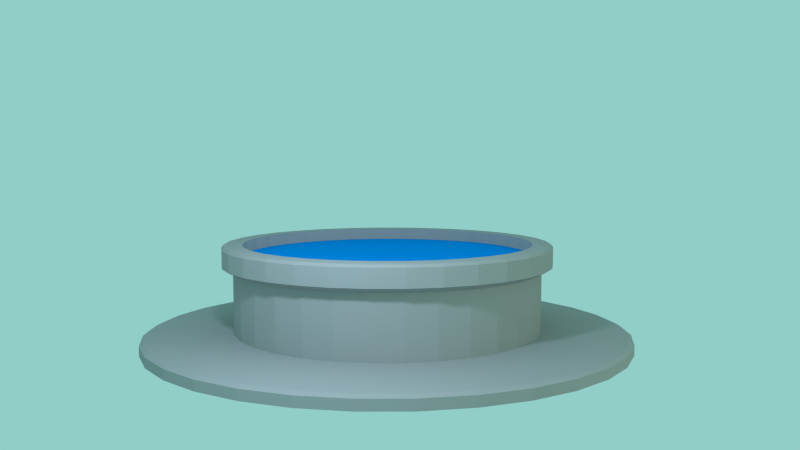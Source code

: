 # Source: Fountain1.blend  (saved by Blender 2.72.0; exported with 4.5.12 LTS)
import bpy
from mathutils import Matrix  # noqa: F401  (used for matrix-valued properties, if any)

bpy.ops.wm.read_factory_settings(use_empty=True)
scene = bpy.context.scene
scene.name = 'Scene'

# ---- collections
col_collection_1 = bpy.data.collections.new('Collection 1'); scene.collection.children.link(col_collection_1)

# ---- materials (node trees are filled in below, after node groups)
mat_pietra = bpy.data.materials.new('Pietra')
mat_pietra.alpha_threshold = 0.0
mat_pietra.use_transparent_shadow = False
mat_pietra.diffuse_color = (0.3672, 0.3672, 0.3672, 1.0)
mat_pietra.roughness = 0.5
mat_pietra.specular_intensity = 0.0
mat_pietra.line_color = (0.0, 0.0, 0.0, 1.0)
mat_acqua = bpy.data.materials.new('Acqua')
mat_acqua.alpha_threshold = 0.0
mat_acqua.use_transparent_shadow = False
mat_acqua.pass_index = 1
mat_acqua.diffuse_color = (0.0, 0.2601, 0.8, 1.0)
mat_acqua.roughness = 0.5
mat_acqua.specular_intensity = 0.0

# ---- material node trees

# ---- world
world_world = bpy.data.worlds.new('World'); scene.world = world_world
world_world.color = (0.2836, 0.6152, 0.5805)
world_world.use_sun_shadow = False
world_world.sun_shadow_jitter_overblur = 0.0
world_world.cycles.sampling_method = 'MANUAL'
world_world.cycles.sample_map_resolution = 256

# ---- cameras
cam_camera_001 = bpy.data.cameras.new('Camera.001')
cam_camera_001.clip_end = 100.0
cam_camera_001.lens = 35.0
cam_camera_001.sensor_width = 32.0
cam_camera_001.sensor_height = 18.0
cam_camera_001.display_size = 2.0
cam_camera_001.dof.focus_distance = 0.0
cam_camera_001.dof.aperture_fstop = 128.0

# ---- lights
light_lamp_001 = bpy.data.lights.new('Lamp.001', 'SPOT')
light_lamp_001.color = (1.0, 0.8466, 0.4728)
light_lamp_001.transmission_factor = 0.0
light_lamp_001.cutoff_distance = 30.0
light_lamp_001.energy = 100.0
light_lamp_001.shadow_buffer_clip_start = 1.001
light_lamp_001.shadow_soft_size = 0.1
light_lamp_001.shadow_maximum_resolution = 0.006
light_lamp_001.use_absolute_resolution = True
light_lamp_001.spot_size = 1.309
light_lamp_001.cycles.use_multiple_importance_sampling = False
light_lamp = bpy.data.lights.new('Lamp', 'POINT')
light_lamp.color = (0.6546, 0.7677, 1.0)
light_lamp.transmission_factor = 0.0
light_lamp.cutoff_distance = 30.0
light_lamp.energy = 100.0
light_lamp.shadow_buffer_clip_start = 1.001
light_lamp.shadow_soft_size = 0.1
light_lamp.shadow_maximum_resolution = 0.006
light_lamp.use_absolute_resolution = True
light_lamp.cycles.use_multiple_importance_sampling = False

# ---- meshes
me_cylinder = bpy.data.meshes.new('Cylinder')
me_cylinder.from_pydata([(-7.719e-09, 0.935, 0.543), (-0.1824, 0.917, 0.543), (-0.3578, 0.8638, 0.543), (-0.5195, 0.7774, 0.543), (-0.6611, 0.6611, 0.543), (-0.7774, 0.5195, 0.543), (-0.8638, 0.3578, 0.543), (-0.917, 0.1824, 0.543), (-0.935, 8.912e-08, 0.543), (-0.917, -0.1824, 0.543), (-0.8638, -0.3578, 0.543), (-0.7774, -0.5195, 0.543), (-0.6611, -0.6611, 0.543), (-0.5195, -0.7774, 0.543), (-0.3578, -0.8638, 0.543), (-0.1824, -0.917, 0.543), (2.969e-07, -0.935, 0.543), (0.1824, -0.917, 0.543), (0.3578, -0.8638, 0.543), (0.5195, -0.7774, 0.543), (0.6611, -0.6611, 0.543), (0.7774, -0.5195, 0.543), (0.8638, -0.3578, 0.543), (0.917, -0.1824, 0.543), (0.935, 9.214e-07, 0.543), (0.917, 0.1824, 0.543), (0.8638, 0.3578, 0.543), (0.7774, 0.5195, 0.543), (0.6611, 0.6611, 0.543), (0.5195, 0.7774, 0.543), (0.3578, 0.8638, 0.543), (0.1824, 0.917, 0.543), (0.0, 1.5, 0.0), (0.2926, 1.471, 0.0), (0.574, 1.386, 0.0), (0.8334, 1.247, 0.0), (1.061, 1.061, 0.0), (1.247, 0.8334, 0.0), (1.386, 0.574, 0.0), (1.471, 0.2926, 0.0), (1.5, 1.132e-07, 0.0), (1.471, -0.2926, 0.0), (1.386, -0.574, 0.0), (1.247, -0.8334, 0.0), (1.061, -1.061, 0.0), (0.8334, -1.247, 0.0), (0.574, -1.386, 0.0), (0.2926, -1.471, 0.0), (-4.888e-07, -1.5, 0.0), (-0.2926, -1.471, 0.0), (-0.574, -1.386, 0.0), (-0.8334, -1.247, 0.0), (-1.061, -1.061, 0.0), (-1.247, -0.8334, 0.0), (-1.386, -0.574, 0.0), (-1.471, -0.2926, 0.0), (-1.5, 1.448e-06, 0.0), (-1.471, 0.2926, 0.0), (-1.386, 0.574, 0.0), (-1.247, 0.8334, 0.0), (-1.061, 1.061, 0.0), (-0.8334, 1.247, 0.0), (-0.574, 1.386, 0.0), (-0.2926, 1.471, 0.0), (0.0, 1.5, 0.06059), (0.2926, 1.471, 0.06059), (0.574, 1.386, 0.06059), (0.8334, 1.247, 0.06059), (1.061, 1.061, 0.06059), (1.247, 0.8334, 0.06059), (1.386, 0.574, 0.06059), (1.471, 0.2926, 0.06059), (1.5, 1.132e-07, 0.06059), (1.471, -0.2926, 0.06059), (1.386, -0.574, 0.06059), (1.247, -0.8334, 0.06059), (1.061, -1.061, 0.06059), (0.8334, -1.247, 0.06059), (0.574, -1.386, 0.06059), (0.2926, -1.471, 0.06059), (-4.888e-07, -1.5, 0.06059), (-0.2926, -1.471, 0.06059), (-0.574, -1.386, 0.06059), (-0.8334, -1.247, 0.06059), (-1.061, -1.061, 0.06059), (-1.247, -0.8334, 0.06059), (-1.386, -0.574, 0.06059), (-1.471, -0.2926, 0.06059), (-1.5, 1.448e-06, 0.06059), (-1.471, 0.2926, 0.06059), (-1.386, 0.574, 0.06059), (-1.247, 0.8334, 0.06059), (-1.061, 1.061, 0.06059), (-0.8334, 1.247, 0.06059), (-0.574, 1.386, 0.06059), (-0.2926, 1.471, 0.06059), (6.539e-08, 0.9518, 0.08816), (0.1857, 0.9335, 0.08816), (0.3642, 0.8794, 0.08816), (0.5288, 0.7914, 0.08816), (0.673, 0.673, 0.08816), (0.7914, 0.5288, 0.08816), (0.8794, 0.3642, 0.08816), (0.9335, 0.1857, 0.08816), (0.9518, 2.303e-07, 0.08816), (0.9335, -0.1857, 0.08816), (0.8794, -0.3642, 0.08816), (0.7914, -0.5288, 0.08816), (0.673, -0.673, 0.08816), (0.5288, -0.7914, 0.08816), (0.3642, -0.8794, 0.08816), (0.1857, -0.9335, 0.08816), (-2.448e-07, -0.9518, 0.08816), (-0.1857, -0.9335, 0.08816), (-0.3642, -0.8794, 0.08816), (-0.5288, -0.7914, 0.08816), (-0.673, -0.673, 0.08816), (-0.7914, -0.5288, 0.08816), (-0.8794, -0.3642, 0.08816), (-0.9335, -0.1857, 0.08816), (-0.9518, 1.078e-06, 0.08816), (-0.9335, 0.1857, 0.08816), (-0.8794, 0.3643, 0.08816), (-0.7914, 0.5288, 0.08816), (-0.673, 0.673, 0.08816), (-0.5288, 0.7914, 0.08816), (-0.3642, 0.8794, 0.08816), (-0.1857, 0.9335, 0.08816), (5.134e-08, 1.02, 0.5987), (0.1989, 1.0, 0.5987), (0.3902, 0.9421, 0.5987), (0.5665, 0.8479, 0.5987), (0.7211, 0.7211, 0.5987), (0.8479, 0.5665, 0.5987), (0.9421, 0.3902, 0.5987), (1.0, 0.1989, 0.5987), (1.02, 2.139e-07, 0.5987), (1.0, -0.1989, 0.5987), (0.9421, -0.3902, 0.5987), (0.8479, -0.5665, 0.5987), (0.7211, -0.7211, 0.5987), (0.5665, -0.8479, 0.5987), (0.3902, -0.9421, 0.5987), (0.1989, -1.0, 0.5987), (-2.809e-07, -1.02, 0.5987), (-0.1989, -1.0, 0.5987), (-0.3902, -0.9421, 0.5987), (-0.5665, -0.8479, 0.5987), (-0.7211, -0.7211, 0.5987), (-0.8479, -0.5665, 0.5987), (-0.9421, -0.3902, 0.5987), (-1.0, -0.1989, 0.5987), (-1.02, 1.122e-06, 0.5987), (-1.0, 0.1989, 0.5987), (-0.9421, 0.3902, 0.5987), (-0.8479, 0.5665, 0.5987), (-0.7211, 0.7211, 0.5987), (-0.5665, 0.8479, 0.5987), (-0.3902, 0.9421, 0.5987), (-0.1989, 1.0, 0.5987), (6.766e-08, 0.894, 0.6169), (0.1744, 0.8769, 0.6169), (0.3421, 0.826, 0.6169), (0.4967, 0.7434, 0.6169), (0.6322, 0.6322, 0.6169), (0.7434, 0.4967, 0.6169), (0.826, 0.3421, 0.6169), (0.8769, 0.1744, 0.6169), (0.894, 2.457e-07, 0.6169), (0.8769, -0.1744, 0.6169), (0.826, -0.3421, 0.6169), (0.7434, -0.4967, 0.6169), (0.6322, -0.6322, 0.6169), (0.4967, -0.7434, 0.6169), (0.3421, -0.826, 0.6169), (0.1744, -0.8769, 0.6169), (-2.237e-07, -0.894, 0.6169), (-0.1744, -0.8769, 0.6169), (-0.3421, -0.826, 0.6169), (-0.4967, -0.7434, 0.6169), (-0.6322, -0.6322, 0.6169), (-0.7434, -0.4967, 0.6169), (-0.826, -0.3421, 0.6169), (-0.8769, -0.1744, 0.6169), (-0.894, 1.041e-06, 0.6169), (-0.8769, 0.1744, 0.6169), (-0.826, 0.3421, 0.6169), (-0.7434, 0.4967, 0.6169), (-0.6322, 0.6322, 0.6169), (-0.4967, 0.7434, 0.6169), (-0.3421, 0.826, 0.6169), (-0.1744, 0.8769, 0.6169), (7.336e-08, 0.894, 0.2038), (0.1744, 0.8769, 0.2038), (0.3421, 0.826, 0.2038), (0.4967, 0.7434, 0.2038), (0.6322, 0.6322, 0.2038), (0.7434, 0.4967, 0.2038), (0.826, 0.3421, 0.2038), (0.8769, 0.1744, 0.2038), (0.894, 2.457e-07, 0.2038), (0.8769, -0.1744, 0.2038), (0.826, -0.3421, 0.2038), (0.7434, -0.4967, 0.2038), (0.6322, -0.6322, 0.2038), (0.4967, -0.7434, 0.2038), (0.3421, -0.826, 0.2038), (0.1744, -0.8769, 0.2038), (-2.18e-07, -0.894, 0.2038), (-0.1744, -0.8769, 0.2038), (-0.3421, -0.826, 0.2038), (-0.4967, -0.7434, 0.2038), (-0.6322, -0.6322, 0.2038), (-0.7434, -0.4967, 0.2038), (-0.826, -0.3421, 0.2038), (-0.8769, -0.1744, 0.2038), (-0.894, 1.041e-06, 0.2038), (-0.8769, 0.1744, 0.2038), (-0.826, 0.3421, 0.2038), (-0.7434, 0.4967, 0.2038), (-0.6322, 0.6322, 0.2038), (-0.4967, 0.7434, 0.2038), (-0.3421, 0.826, 0.2038), (-0.1744, 0.8769, 0.2038), (-0.9861, 0.1961, 0.6147), (-1.005, 1.112e-06, 0.6147), (0.5586, 0.836, 0.6147), (0.3848, 0.9289, 0.6147), (0.3848, -0.9289, 0.6147), (0.5586, -0.836, 0.6147), (-0.9861, -0.1961, 0.6147), (-0.9289, -0.3848, 0.6147), (0.1961, 0.9861, 0.6147), (5.32e-08, 1.005, 0.6147), (0.7109, -0.7109, 0.6147), (0.836, -0.5586, 0.6147), (-0.1961, 0.9861, 0.6147), (-0.836, -0.5586, 0.6147), (-0.7109, -0.7109, 0.6147), (0.9289, -0.3848, 0.6147), (0.9861, -0.1961, 0.6147), (-0.3848, 0.9289, 0.6147), (-0.5586, 0.836, 0.6147), (-0.5586, -0.836, 0.6147), (-0.3848, -0.9289, 0.6147), (1.005, 2.175e-07, 0.6147), (0.9861, 0.1961, 0.6147), (-0.7109, 0.7109, 0.6147), (-0.836, 0.5586, 0.6147), (-0.1961, -0.9861, 0.6147), (-2.744e-07, -1.005, 0.6147), (0.9289, 0.3848, 0.6147), (0.836, 0.5586, 0.6147), (-0.9289, 0.3848, 0.6147), (0.7109, 0.7109, 0.6147), (0.1961, -0.9861, 0.6147), (3.268e-09, 1.472, 0.075), (-0.2873, 1.444, 0.075), (-1.224, -0.8181, 0.075), (-1.041, -1.041, 0.075), (1.36, -0.5635, 0.075), (1.444, -0.2873, 0.075), (-0.5635, 1.36, 0.075), (-0.8181, 1.224, 0.075), (-0.8181, -1.224, 0.075), (-0.5635, -1.36, 0.075), (1.472, 1.19e-07, 0.075), (1.444, 0.2873, 0.075), (-1.041, 1.041, 0.075), (-1.224, 0.8181, 0.075), (-0.2873, -1.444, 0.075), (-4.765e-07, -1.472, 0.075), (1.36, 0.5635, 0.075), (1.224, 0.8181, 0.075), (-1.36, 0.5635, 0.075), (-1.444, 0.2873, 0.075), (1.041, 1.041, 0.075), (0.8181, 1.224, 0.075), (0.2873, -1.444, 0.075), (0.5635, -1.36, 0.075), (-1.472, 1.43e-06, 0.075), (-1.444, -0.2873, 0.075), (0.5635, 1.36, 0.075), (0.2873, 1.444, 0.075), (0.8181, -1.224, 0.075), (1.041, -1.041, 0.075), (-1.36, -0.5635, 0.075), (1.224, -0.8181, 0.075), (-1.0, -0.1989, 0.4905), (-0.9421, -0.3902, 0.4905), (0.1989, 1.0, 0.4905), (5.251e-08, 1.02, 0.4905), (0.7211, -0.7211, 0.4905), (0.8479, -0.5665, 0.4905), (-0.1989, 1.0, 0.4905), (-0.8479, -0.5665, 0.4905), (-0.7211, -0.7211, 0.4905), (0.9421, -0.3902, 0.4905), (1.0, -0.1989, 0.4905), (-0.3902, 0.9421, 0.4905), (-0.5665, 0.8479, 0.4905), (-0.5665, -0.8479, 0.4905), (-0.3902, -0.9421, 0.4905), (1.02, 2.139e-07, 0.4905), (1.0, 0.1989, 0.4905), (-0.7211, 0.7211, 0.4905), (-0.8479, 0.5665, 0.4905), (-0.1989, -1.0, 0.4905), (-2.798e-07, -1.02, 0.4905), (0.9421, 0.3902, 0.4905), (0.8479, 0.5665, 0.4905), (-0.9421, 0.3902, 0.4905), (-1.0, 0.1989, 0.4905), (0.7211, 0.7211, 0.4905), (0.5665, 0.8479, 0.4905), (0.1989, -1.0, 0.4905), (0.3902, -0.9421, 0.4905), (-1.02, 1.122e-06, 0.4905), (0.3902, 0.9421, 0.4905), (0.5665, -0.8479, 0.4905), (-0.9335, -0.1857, 0.4572), (0.1857, 0.9335, 0.4572), (0.673, -0.673, 0.4572), (-0.7914, -0.5288, 0.4572), (0.8794, -0.3642, 0.4572), (-0.3642, 0.8794, 0.4572), (-0.5288, -0.7914, 0.4572), (0.9518, 2.303e-07, 0.4572), (-0.673, 0.673, 0.4572), (-0.1857, -0.9335, 0.4572), (0.8794, 0.3642, 0.4572), (-0.8794, 0.3643, 0.4572), (0.673, 0.673, 0.4572), (0.1857, -0.9335, 0.4572), (-0.9518, 1.078e-06, 0.4572), (0.3642, 0.8794, 0.4572), (0.5288, -0.7914, 0.4572), (-0.8794, -0.3642, 0.4572), (6.138e-08, 0.9518, 0.4572), (0.7914, -0.5288, 0.4572), (-0.1857, 0.9335, 0.4572), (-0.673, -0.673, 0.4572), (0.9335, -0.1857, 0.4572), (-0.5288, 0.7914, 0.4572), (-0.3642, -0.8794, 0.4572), (0.9335, 0.1857, 0.4572), (-0.7914, 0.5288, 0.4572), (-2.488e-07, -0.9518, 0.4572), (0.7914, 0.5288, 0.4572), (-0.9335, 0.1857, 0.4572), (0.5288, 0.7914, 0.4572), (0.3642, -0.8794, 0.4572)], [], [(1, 2, 3, 4, 5, 6, 7, 8, 9, 10, 11, 12, 13, 14, 15, 16, 17, 18, 19, 20, 21, 22, 23, 24, 25, 26, 27, 28, 29, 30, 31, 0), (32, 64, 65, 33), (62, 94, 95, 63), (60, 92, 93, 61), (58, 90, 91, 59), (56, 88, 89, 57), (54, 86, 87, 55), (52, 84, 85, 53), (50, 82, 83, 51), (48, 80, 81, 49), (46, 78, 79, 47), (44, 76, 77, 45), (42, 74, 75, 43), (40, 72, 73, 41), (38, 70, 71, 39), (36, 68, 69, 37), (39, 71, 72, 40), (34, 66, 67, 35), (256, 257, 127, 96), (61, 93, 94, 62), (33, 65, 66, 34), (55, 87, 88, 56), (49, 81, 82, 50), (43, 75, 76, 44), (37, 69, 70, 38), (59, 91, 92, 60), (53, 85, 86, 54), (47, 79, 80, 48), (41, 73, 74, 42), (63, 95, 64, 32), (35, 67, 68, 36), (57, 89, 90, 58), (51, 83, 84, 52), (45, 77, 78, 46), (288, 289, 150, 151), (258, 259, 116, 117), (260, 261, 105, 106), (262, 263, 125, 126), (264, 265, 114, 115), (266, 267, 103, 104), (268, 269, 123, 124), (270, 271, 112, 113), (272, 273, 101, 102), (274, 275, 121, 122), (276, 277, 99, 100), (278, 279, 110, 111), (280, 281, 119, 120), (282, 283, 97, 98), (284, 285, 108, 109), (286, 258, 117, 118), (287, 260, 106, 107), (257, 262, 126, 127), (259, 264, 115, 116), (261, 266, 104, 105), (263, 268, 124, 125), (265, 270, 113, 114), (267, 272, 102, 103), (269, 274, 122, 123), (273, 276, 100, 101), (271, 278, 111, 112), (275, 280, 120, 121), (277, 282, 98, 99), (279, 284, 109, 110), (281, 286, 118, 119), (283, 256, 96, 97), (285, 287, 107, 108), (224, 225, 184, 185), (290, 291, 128, 129), (292, 293, 139, 140), (291, 294, 159, 128), (295, 296, 148, 149), (297, 298, 137, 138), (299, 300, 157, 158), (301, 302, 146, 147), (303, 304, 135, 136), (305, 306, 155, 156), (307, 308, 144, 145), (309, 310, 133, 134), (311, 312, 153, 154), (313, 314, 131, 132), (315, 316, 142, 143), (317, 288, 151, 152), (318, 290, 129, 130), (319, 292, 140, 141), (289, 295, 149, 150), (293, 297, 138, 139), (294, 299, 158, 159), (296, 301, 147, 148), (298, 303, 136, 137), (300, 305, 156, 157), (302, 307, 145, 146), (304, 309, 134, 135), (306, 311, 154, 155), (310, 313, 132, 133), (308, 315, 143, 144), (312, 317, 152, 153), (314, 318, 130, 131), (316, 319, 141, 142), (187, 186, 218, 219), (226, 227, 162, 163), (228, 229, 173, 174), (230, 231, 182, 183), (232, 233, 160, 161), (234, 235, 171, 172), (233, 236, 191, 160), (237, 238, 180, 181), (239, 240, 169, 170), (241, 242, 189, 190), (243, 244, 178, 179), (245, 246, 167, 168), (247, 248, 187, 188), (249, 250, 176, 177), (251, 252, 165, 166), (253, 224, 185, 186), (254, 226, 163, 164), (255, 228, 174, 175), (225, 230, 183, 184), (227, 232, 161, 162), (229, 234, 172, 173), (231, 237, 181, 182), (235, 239, 170, 171), (236, 241, 190, 191), (238, 243, 179, 180), (240, 245, 168, 169), (242, 247, 188, 189), (244, 249, 177, 178), (246, 251, 166, 167), (248, 253, 186, 187), (252, 254, 164, 165), (250, 255, 175, 176), (165, 164, 196, 197), (176, 175, 207, 208), (185, 184, 216, 217), (163, 162, 194, 195), (174, 173, 205, 206), (183, 182, 214, 215), (161, 160, 192, 193), (172, 171, 203, 204), (160, 191, 223, 192), (181, 180, 212, 213), (170, 169, 201, 202), (190, 189, 221, 222), (179, 178, 210, 211), (168, 167, 199, 200), (188, 187, 219, 220), (177, 176, 208, 209), (166, 165, 197, 198), (186, 185, 217, 218), (164, 163, 195, 196), (175, 174, 206, 207), (184, 183, 215, 216), (162, 161, 193, 194), (173, 172, 204, 205), (182, 181, 213, 214), (171, 170, 202, 203), (191, 190, 222, 223), (180, 179, 211, 212), (169, 168, 200, 201), (189, 188, 220, 221), (178, 177, 209, 210), (167, 166, 198, 199), (153, 152, 225, 224), (131, 130, 227, 226), (142, 141, 229, 228), (151, 150, 231, 230), (129, 128, 233, 232), (140, 139, 235, 234), (128, 159, 236, 233), (149, 148, 238, 237), (138, 137, 240, 239), (158, 157, 242, 241), (147, 146, 244, 243), (136, 135, 246, 245), (156, 155, 248, 247), (145, 144, 250, 249), (134, 133, 252, 251), (154, 153, 224, 253), (132, 131, 226, 254), (143, 142, 228, 255), (152, 151, 230, 225), (130, 129, 232, 227), (141, 140, 234, 229), (150, 149, 237, 231), (139, 138, 239, 235), (159, 158, 241, 236), (148, 147, 243, 238), (137, 136, 245, 240), (157, 156, 247, 242), (146, 145, 249, 244), (135, 134, 251, 246), (155, 154, 253, 248), (133, 132, 254, 252), (144, 143, 255, 250), (64, 95, 257, 256), (85, 84, 259, 258), (74, 73, 261, 260), (94, 93, 263, 262), (83, 82, 265, 264), (72, 71, 267, 266), (92, 91, 269, 268), (81, 80, 271, 270), (70, 69, 273, 272), (90, 89, 275, 274), (68, 67, 277, 276), (79, 78, 279, 278), (88, 87, 281, 280), (66, 65, 283, 282), (77, 76, 285, 284), (86, 85, 258, 286), (75, 74, 260, 287), (95, 94, 262, 257), (84, 83, 264, 259), (73, 72, 266, 261), (93, 92, 268, 263), (82, 81, 270, 265), (71, 70, 272, 267), (91, 90, 274, 269), (69, 68, 276, 273), (80, 79, 278, 271), (89, 88, 280, 275), (67, 66, 282, 277), (78, 77, 284, 279), (87, 86, 286, 281), (65, 64, 256, 283), (76, 75, 287, 285), (320, 337, 289, 288), (321, 338, 291, 290), (322, 339, 293, 292), (338, 340, 294, 291), (323, 341, 296, 295), (324, 342, 298, 297), (325, 343, 300, 299), (326, 344, 302, 301), (327, 345, 304, 303), (328, 346, 306, 305), (329, 347, 308, 307), (330, 348, 310, 309), (331, 349, 312, 311), (332, 350, 314, 313), (333, 351, 316, 315), (334, 320, 288, 317), (335, 321, 290, 318), (336, 322, 292, 319), (337, 323, 295, 289), (339, 324, 297, 293), (340, 325, 299, 294), (341, 326, 301, 296), (342, 327, 303, 298), (343, 328, 305, 300), (344, 329, 307, 302), (345, 330, 309, 304), (346, 331, 311, 306), (348, 332, 313, 310), (347, 333, 315, 308), (349, 334, 317, 312), (350, 335, 318, 314), (351, 336, 319, 316), (119, 118, 337, 320), (97, 96, 338, 321), (108, 107, 339, 322), (96, 127, 340, 338), (117, 116, 341, 323), (106, 105, 342, 324), (126, 125, 343, 325), (115, 114, 344, 326), (104, 103, 345, 327), (124, 123, 346, 328), (113, 112, 347, 329), (102, 101, 348, 330), (122, 121, 349, 331), (100, 99, 350, 332), (111, 110, 351, 333), (120, 119, 320, 334), (98, 97, 321, 335), (109, 108, 322, 336), (118, 117, 323, 337), (107, 106, 324, 339), (127, 126, 325, 340), (116, 115, 326, 341), (105, 104, 327, 342), (125, 124, 328, 343), (114, 113, 329, 344), (103, 102, 330, 345), (123, 122, 331, 346), (101, 100, 332, 348), (112, 111, 333, 347), (121, 120, 334, 349), (99, 98, 335, 350), (110, 109, 336, 351), (193, 192, 223, 222, 221, 220, 219, 218, 217, 216, 215, 214, 213, 212, 211, 210, 209, 208, 207, 206, 205, 204, 203, 202, 201, 200, 199, 198, 197, 196, 195, 194)])
me_cylinder.polygons.foreach_set('material_index', [1, 0, 0, 0, 0, 0, 0, 0, 0, 0, 0, 0, 0, 0, 0, 0, 0, 0, 0, 0, 0, 0, 0, 0, 0, 0, 0, 0, 0, 0, 0, 0, 0, 0, 0, 0, 0, 0, 0, 0, 0, 0, 0, 0, 0, 0, 0, 0, 0, 0, 0, 0, 0, 0, 0, 0, 0, 0, 0, 0, 0, 0, 0, 0, 0, 0, 0, 0, 0, 0, 0, 0, 0, 0, 0, 0, 0, 0, 0, 0, 0, 0, 0, 0, 0, 0, 0, 0, 0, 0, 0, 0, 0, 0, 0, 0, 0, 0, 0, 0, 0, 0, 0, 0, 0, 0, 0, 0, 0, 0, 0, 0, 0, 0, 0, 0, 0, 0, 0, 0, 0, 0, 0, 0, 0, 0, 0, 0, 0, 0, 0, 0, 0, 0, 0, 0, 0, 0, 0, 0, 0, 0, 0, 0, 0, 0, 0, 0, 0, 0, 0, 0, 0, 0, 0, 0, 0, 0, 0, 0, 0, 0, 0, 0, 0, 0, 0, 0, 0, 0, 0, 0, 0, 0, 0, 0, 0, 0, 0, 0, 0, 0, 0, 0, 0, 0, 0, 0, 0, 0, 0, 0, 0, 0, 0, 0, 0, 0, 0, 0, 0, 0, 0, 0, 0, 0, 0, 0, 0, 0, 0, 0, 0, 0, 0, 0, 0, 0, 0, 0, 0, 0, 0, 0, 0, 0, 0, 0, 0, 0, 0, 0, 0, 0, 0, 0, 0, 0, 0, 0, 0, 0, 0, 0, 0, 0, 0, 0, 0, 0, 0, 0, 0, 0, 0, 0, 0, 0, 0, 0, 0, 0, 0, 0, 0, 0, 0, 0, 0, 0, 0, 0, 0, 0, 0, 0, 0, 0, 0, 0, 0, 0, 0, 0, 0, 0, 0, 0, 0, 0])
_uv = me_cylinder.uv_layers.new(name='UVMap')
_uv.uv.foreach_set('vector', [0.4996, 0.2217, 0.4996, 0.2702, 0.49, 0.3177, 0.4712, 0.3624, 0.4439, 0.4027, 0.4091, 0.437, 0.3681, 0.4639, 0.3227, 0.4824, 0.2744, 0.4919, 0.2252, 0.4919, 0.1769, 0.4824, 0.1315, 0.4639, 0.09057, 0.437, 0.05577, 0.4027, 0.02843, 0.3624, 0.0096, 0.3177, 0.0, 0.2702, 3.933e-08, 0.2217, 0.0096, 0.1742, 0.02843, 0.1294, 0.05577, 0.08916, 0.09057, 0.05491, 0.1315, 0.02799, 0.1769, 0.009451, 0.2252, 0.0, 0.2744, 5.807e-08, 0.3227, 0.009451, 0.3681, 0.02799, 0.4091, 0.05491, 0.4439, 0.08916, 0.4712, 0.1294, 0.49, 0.1742, 0.9997, 0.1335, 0.9894, 0.1335, 0.9894, 0.08498, 0.9998, 0.08498, 0.9997, 0.2332, 0.9894, 0.2332, 0.9893, 0.1835, 0.9997, 0.1835, 0.9999, 0.3238, 0.9895, 0.3238, 0.9894, 0.2806, 0.9998, 0.2806, 0.9892, 0.2856, 0.9789, 0.2856, 0.979, 0.2457, 0.9893, 0.2457, 0.9891, 0.3791, 0.9787, 0.3791, 0.9788, 0.3307, 0.9891, 0.3307, 0.9891, 0.4788, 0.9787, 0.4788, 0.9787, 0.4292, 0.989, 0.4292, 0.9892, 0.5695, 0.9789, 0.5695, 0.9788, 0.5262, 0.9891, 0.5262, 0.9751, 0.8291, 0.9648, 0.8291, 0.9648, 0.7892, 0.9752, 0.7892, 0.9752, 0.9227, 0.9648, 0.9227, 0.9648, 0.8742, 0.9751, 0.8742, 0.9997, 0.7068, 0.9893, 0.7067, 0.9894, 0.6571, 0.9997, 0.6571, 0.9997, 0.7974, 0.9894, 0.7974, 0.9893, 0.7541, 0.9997, 0.7542, 0.9892, 0.6458, 0.9788, 0.6458, 0.979, 0.607, 0.9893, 0.607, 0.9891, 0.738, 0.9787, 0.738, 0.9788, 0.69, 0.9891, 0.69, 0.9891, 0.8377, 0.9787, 0.8377, 0.9787, 0.7879, 0.989, 0.7879, 0.9892, 0.9299, 0.9788, 0.9299, 0.9788, 0.8857, 0.9891, 0.8857, 0.989, 0.7879, 0.9787, 0.7879, 0.9787, 0.738, 0.9891, 0.738, 0.9999, 0.03992, 0.9895, 0.03992, 0.9896, 0.0, 1.0, 1.544e-06, 0.1821, 0.01427, 0.2305, 0.004669, 0.2392, 0.093, 0.208, 0.0992, 0.9998, 0.2806, 0.9894, 0.2806, 0.9894, 0.2332, 0.9997, 0.2332, 0.9998, 0.08498, 0.9894, 0.08498, 0.9895, 0.03992, 0.9999, 0.03992, 0.989, 0.4292, 0.9787, 0.4292, 0.9787, 0.3791, 0.9891, 0.3791, 0.9751, 0.8742, 0.9648, 0.8742, 0.9648, 0.8291, 0.9751, 0.8291, 0.9998, 0.835, 0.9894, 0.835, 0.9894, 0.7974, 0.9997, 0.7974, 0.9891, 0.8857, 0.9788, 0.8857, 0.9787, 0.8377, 0.9891, 0.8377, 1.0, 0.3614, 0.9896, 0.3614, 0.9895, 0.3238, 0.9999, 0.3238, 0.9891, 0.5262, 0.9788, 0.5262, 0.9787, 0.4788, 0.9891, 0.4788, 0.9997, 0.6571, 0.9894, 0.6571, 0.9894, 0.607, 0.9998, 0.6071, 0.9891, 0.69, 0.9788, 0.69, 0.9788, 0.6458, 0.9892, 0.6458, 0.9997, 0.1835, 0.9893, 0.1835, 0.9894, 0.1335, 0.9997, 0.1335, 0.9893, 0.9687, 0.979, 0.9687, 0.9788, 0.9299, 0.9892, 0.9299, 0.9891, 0.3307, 0.9788, 0.3307, 0.9789, 0.2856, 0.9892, 0.2856, 0.9893, 0.607, 0.979, 0.607, 0.9789, 0.5695, 0.9892, 0.5695, 0.9997, 0.7542, 0.9893, 0.7541, 0.9893, 0.7067, 0.9997, 0.7068, 0.9891, 0.1247, 0.9892, 0.1585, 0.9707, 0.1585, 0.9706, 0.1247, 0.4961, 0.3273, 0.4772, 0.3728, 0.3987, 0.331, 0.4109, 0.3016, 0.06061, 0.4137, 0.03319, 0.3728, 0.1117, 0.331, 0.1294, 0.3574, 0.2799, 0.004669, 0.3283, 0.01427, 0.3024, 0.0992, 0.2711, 0.093, 0.4498, 0.4137, 0.4149, 0.4485, 0.3584, 0.3799, 0.381, 0.3574, 0.01431, 0.3273, 0.004682, 0.2791, 0.09326, 0.2704, 0.09948, 0.3016, 0.3739, 0.0331, 0.4149, 0.06044, 0.3584, 0.129, 0.3319, 0.1114, 0.3739, 0.4759, 0.3283, 0.4947, 0.3024, 0.4098, 0.3319, 0.3976, 0.004682, 0.2299, 0.01431, 0.1816, 0.09948, 0.2074, 0.09326, 0.2386, 0.4498, 0.09523, 0.4772, 0.1361, 0.3987, 0.178, 0.381, 0.1515, 0.03319, 0.1361, 0.06061, 0.09523, 0.1294, 0.1515, 0.1117, 0.178, 0.2799, 0.5043, 0.2305, 0.5043, 0.2392, 0.416, 0.2711, 0.416, 0.4961, 0.1816, 0.5057, 0.2299, 0.4171, 0.2386, 0.4109, 0.2074, 0.0955, 0.06044, 0.1365, 0.0331, 0.1785, 0.1114, 0.152, 0.129, 0.1821, 0.4947, 0.1365, 0.4759, 0.1785, 0.3976, 0.208, 0.4098, 0.5057, 0.2791, 0.4961, 0.3273, 0.4109, 0.3016, 0.4171, 0.2704, 0.0955, 0.4485, 0.06061, 0.4137, 0.1294, 0.3574, 0.152, 0.3799, 0.2305, 0.004669, 0.2799, 0.004669, 0.2711, 0.093, 0.2392, 0.093, 0.4772, 0.3728, 0.4498, 0.4137, 0.381, 0.3574, 0.3987, 0.331, 0.03319, 0.3728, 0.01431, 0.3273, 0.09948, 0.3016, 0.1117, 0.331, 0.3283, 0.01427, 0.3739, 0.0331, 0.3319, 0.1114, 0.3024, 0.0992, 0.4149, 0.4485, 0.3739, 0.4759, 0.3319, 0.3976, 0.3584, 0.3799, 0.004682, 0.2791, 0.004682, 0.2299, 0.09326, 0.2386, 0.09326, 0.2704, 0.4149, 0.06044, 0.4498, 0.09523, 0.381, 0.1515, 0.3584, 0.129, 0.01431, 0.1816, 0.03319, 0.1361, 0.1117, 0.178, 0.09948, 0.2074, 0.3283, 0.4947, 0.2799, 0.5043, 0.2711, 0.416, 0.3024, 0.4098, 0.4772, 0.1361, 0.4961, 0.1816, 0.4109, 0.2074, 0.3987, 0.178, 0.06061, 0.09523, 0.0955, 0.06044, 0.152, 0.129, 0.1294, 0.1515, 0.2305, 0.5043, 0.1821, 0.4947, 0.208, 0.4098, 0.2392, 0.416, 0.5057, 0.2299, 0.5057, 0.2791, 0.4171, 0.2704, 0.4171, 0.2386, 0.1365, 0.0331, 0.1821, 0.01427, 0.208, 0.0992, 0.1785, 0.1114, 0.1365, 0.4759, 0.0955, 0.4485, 0.152, 0.3799, 0.1785, 0.3976, 0.7625, 0.3217, 0.7313, 0.3346, 0.7258, 0.3164, 0.7535, 0.305, 0.9699, 0.3989, 0.9699, 0.4319, 0.9514, 0.4319, 0.9514, 0.3989, 0.7945, 0.9745, 0.7946, 1.0, 0.7761, 1.0, 0.776, 0.9745, 0.9699, 0.4319, 0.9699, 0.4659, 0.9514, 0.4659, 0.9514, 0.4319, 0.9892, 0.1907, 0.9893, 0.2202, 0.9708, 0.2202, 0.9707, 0.1907, 0.5099, 0.5353, 0.5098, 0.5654, 0.4914, 0.5654, 0.4914, 0.5353, 0.9699, 0.4997, 0.9699, 0.5319, 0.9514, 0.5319, 0.9514, 0.4997, 0.8158, 0.845, 0.8158, 0.8722, 0.7973, 0.8722, 0.7973, 0.8451, 0.5098, 0.598, 0.5098, 0.6319, 0.4913, 0.6319, 0.4913, 0.598, 0.97, 0.5613, 0.9701, 0.5868, 0.9516, 0.5868, 0.9515, 0.5613, 0.8158, 0.9028, 0.8158, 0.9358, 0.7973, 0.9358, 0.7973, 0.9028, 0.5098, 0.6658, 0.5098, 0.6984, 0.4914, 0.6984, 0.4913, 0.6658, 0.9893, 0.02714, 0.9892, 0.05777, 0.9707, 0.05777, 0.9708, 0.02714, 0.5099, 0.7285, 0.51, 0.7548, 0.4915, 0.7548, 0.4914, 0.7285, 0.7945, 0.8791, 0.7945, 0.9128, 0.776, 0.9128, 0.776, 0.879, 0.9892, 0.09073, 0.9891, 0.1247, 0.9706, 0.1247, 0.9707, 0.09073, 0.97, 0.3683, 0.9699, 0.3989, 0.9514, 0.3989, 0.9515, 0.3683, 0.7945, 0.9451, 0.7945, 0.9745, 0.776, 0.9745, 0.776, 0.945, 0.9892, 0.1585, 0.9892, 0.1907, 0.9707, 0.1907, 0.9707, 0.1585, 0.51, 0.509, 0.5099, 0.5353, 0.4914, 0.5353, 0.4915, 0.509, 0.9699, 0.4659, 0.9699, 0.4997, 0.9514, 0.4997, 0.9514, 0.4659, 0.9893, 0.2202, 0.9893, 0.2457, 0.9709, 0.2457, 0.9708, 0.2202, 0.5098, 0.5654, 0.5098, 0.598, 0.4913, 0.598, 0.4914, 0.5654, 0.9699, 0.5319, 0.97, 0.5613, 0.9515, 0.5613, 0.9514, 0.5319, 0.8158, 0.8722, 0.8158, 0.9028, 0.7973, 0.9028, 0.7973, 0.8722, 0.5098, 0.6319, 0.5098, 0.6658, 0.4913, 0.6658, 0.4913, 0.6319, 0.9893, 2.754e-06, 0.9893, 0.02714, 0.9708, 0.02714, 0.9709, 0.0, 0.5098, 0.6984, 0.5099, 0.7285, 0.4914, 0.7285, 0.4914, 0.6984, 0.7946, 0.8451, 0.7945, 0.8791, 0.776, 0.879, 0.7761, 0.845, 0.9892, 0.05777, 0.9892, 0.09073, 0.9707, 0.09073, 0.9707, 0.05777, 0.9701, 0.3411, 0.97, 0.3683, 0.9515, 0.3683, 0.9516, 0.3411, 0.7945, 0.9128, 0.7945, 0.9451, 0.776, 0.945, 0.776, 0.9128, 0.4178, 0.509, 0.4177, 0.532, 0.3471, 0.532, 0.3471, 0.509, 0.7905, 0.03808, 0.8143, 0.06184, 0.7996, 0.07389, 0.7784, 0.05276, 0.5104, 0.1538, 0.517, 0.1208, 0.5352, 0.1263, 0.5293, 0.1556, 0.6983, 0.3411, 0.6646, 0.3411, 0.6665, 0.3222, 0.6964, 0.3222, 0.833, 0.08978, 0.8459, 0.1208, 0.8277, 0.1263, 0.8162, 0.09873, 0.5299, 0.08978, 0.5486, 0.06184, 0.5633, 0.07388, 0.5466, 0.09873, 0.8459, 0.1208, 0.8525, 0.1538, 0.8335, 0.1556, 0.8277, 0.1263, 0.6315, 0.3346, 0.6004, 0.3217, 0.6094, 0.305, 0.6371, 0.3164, 0.5724, 0.03808, 0.6004, 0.01941, 0.6094, 0.03616, 0.5845, 0.05276, 0.8525, 0.1874, 0.8459, 0.2203, 0.8277, 0.2148, 0.8335, 0.1855, 0.5724, 0.3031, 0.5486, 0.2793, 0.5633, 0.2673, 0.5845, 0.2884, 0.6315, 0.006555, 0.6646, 0.0, 0.6665, 0.0189, 0.6371, 0.02473, 0.833, 0.2514, 0.8143, 0.2793, 0.7996, 0.2673, 0.8162, 0.2424, 0.5299, 0.2514, 0.517, 0.2203, 0.5352, 0.2148, 0.5466, 0.2424, 0.6983, 6.097e-08, 0.7313, 0.006555, 0.7258, 0.02473, 0.6964, 0.0189, 0.7905, 0.3031, 0.7625, 0.3217, 0.7535, 0.305, 0.7784, 0.2884, 0.7625, 0.01941, 0.7905, 0.03808, 0.7784, 0.05276, 0.7535, 0.03616, 0.5104, 0.1874, 0.5104, 0.1538, 0.5293, 0.1556, 0.5293, 0.1855, 0.7313, 0.3346, 0.6983, 0.3411, 0.6964, 0.3222, 0.7258, 0.3164, 0.8143, 0.06184, 0.833, 0.08978, 0.8162, 0.09873, 0.7996, 0.07389, 0.517, 0.1208, 0.5299, 0.08978, 0.5466, 0.09873, 0.5352, 0.1263, 0.6646, 0.3411, 0.6315, 0.3346, 0.6371, 0.3164, 0.6665, 0.3222, 0.5486, 0.06184, 0.5724, 0.03808, 0.5845, 0.05276, 0.5633, 0.07388, 0.8525, 0.1538, 0.8525, 0.1874, 0.8335, 0.1855, 0.8335, 0.1556, 0.6004, 0.3217, 0.5724, 0.3031, 0.5845, 0.2884, 0.6094, 0.305, 0.6004, 0.01941, 0.6315, 0.006555, 0.6371, 0.02473, 0.6094, 0.03616, 0.8459, 0.2203, 0.833, 0.2514, 0.8162, 0.2424, 0.8277, 0.2148, 0.5486, 0.2793, 0.5299, 0.2514, 0.5466, 0.2424, 0.5633, 0.2673, 0.6646, 0.0, 0.6983, 6.097e-08, 0.6964, 0.0189, 0.6665, 0.0189, 0.8143, 0.2793, 0.7905, 0.3031, 0.7784, 0.2884, 0.7996, 0.2673, 0.7313, 0.006555, 0.7625, 0.01941, 0.7535, 0.03616, 0.7258, 0.02473, 0.517, 0.2203, 0.5104, 0.1874, 0.5293, 0.1855, 0.5352, 0.2148, 0.4884, 0.6762, 0.4885, 0.702, 0.4179, 0.702, 0.4178, 0.6762, 0.4177, 0.7246, 0.4176, 0.7544, 0.347, 0.7543, 0.347, 0.7245, 0.4176, 0.5584, 0.4176, 0.587, 0.347, 0.587, 0.347, 0.5584, 0.8854, 0.3412, 0.8853, 0.3649, 0.8147, 0.3649, 0.8148, 0.3411, 0.4176, 0.784, 0.4176, 0.8123, 0.347, 0.8122, 0.347, 0.7839, 0.4176, 0.6167, 0.4176, 0.6465, 0.347, 0.6465, 0.347, 0.6167, 0.8853, 0.3918, 0.8852, 0.4207, 0.8146, 0.4207, 0.8146, 0.3918, 0.4176, 0.8381, 0.4177, 0.8604, 0.347, 0.8603, 0.347, 0.838, 0.8852, 0.4207, 0.8852, 0.4505, 0.8146, 0.4505, 0.8146, 0.4207, 0.4176, 0.675, 0.4177, 0.7014, 0.3471, 0.7014, 0.347, 0.675, 0.4885, 0.5328, 0.4884, 0.5596, 0.4178, 0.5596, 0.4179, 0.5327, 0.8852, 0.4801, 0.8853, 0.5084, 0.8146, 0.5084, 0.8146, 0.4801, 0.8146, 0.6362, 0.8146, 0.6124, 0.8853, 0.6123, 0.8852, 0.6361, 0.4884, 0.5885, 0.4884, 0.6183, 0.4178, 0.6183, 0.4178, 0.5885, 0.8853, 0.5342, 0.8854, 0.5565, 0.8148, 0.5565, 0.8147, 0.5342, 0.8147, 0.5855, 0.8147, 0.5566, 0.8853, 0.5565, 0.8853, 0.5854, 0.4884, 0.6479, 0.4884, 0.6762, 0.4178, 0.6762, 0.4178, 0.6479, 0.4177, 0.532, 0.4176, 0.5584, 0.347, 0.5584, 0.3471, 0.532, 0.4885, 0.702, 0.4886, 0.7243, 0.4179, 0.7243, 0.4179, 0.702, 0.4176, 0.7544, 0.4176, 0.784, 0.347, 0.7839, 0.347, 0.7543, 0.4176, 0.587, 0.4176, 0.6167, 0.347, 0.6167, 0.347, 0.587, 0.8853, 0.3649, 0.8853, 0.3918, 0.8146, 0.3918, 0.8147, 0.3649, 0.4176, 0.8123, 0.4176, 0.8381, 0.347, 0.838, 0.347, 0.8122, 0.4176, 0.6465, 0.4176, 0.675, 0.347, 0.675, 0.347, 0.6465, 0.4886, 0.509, 0.4885, 0.5328, 0.4179, 0.5327, 0.4179, 0.509, 0.8852, 0.4505, 0.8852, 0.4801, 0.8146, 0.4801, 0.8146, 0.4505, 0.4177, 0.7014, 0.4178, 0.7245, 0.3471, 0.7245, 0.3471, 0.7014, 0.4884, 0.5596, 0.4884, 0.5885, 0.4178, 0.5885, 0.4178, 0.5596, 0.8853, 0.5084, 0.8853, 0.5342, 0.8147, 0.5342, 0.8146, 0.5084, 0.8146, 0.6124, 0.8147, 0.5855, 0.8853, 0.5854, 0.8853, 0.6123, 0.4884, 0.6183, 0.4884, 0.6479, 0.4178, 0.6479, 0.4178, 0.6183, 0.9707, 0.05777, 0.9707, 0.09073, 0.9679, 0.09112, 0.968, 0.05862, 0.792, 0.03619, 0.8162, 0.06029, 0.8143, 0.06184, 0.7905, 0.03808, 0.776, 0.9128, 0.776, 0.945, 0.7733, 0.944, 0.7733, 0.9122, 0.9706, 0.1247, 0.9707, 0.1585, 0.9679, 0.1579, 0.9679, 0.1247, 0.9514, 0.3989, 0.9514, 0.4319, 0.9487, 0.4323, 0.9487, 0.3998, 0.5277, 0.08862, 0.5467, 0.06029, 0.5486, 0.06184, 0.5299, 0.08978, 0.9514, 0.4319, 0.9514, 0.4659, 0.9487, 0.4658, 0.9487, 0.4323, 0.6308, 0.3369, 0.5993, 0.3239, 0.6004, 0.3217, 0.6315, 0.3346, 0.5708, 0.03619, 0.5993, 0.01726, 0.6004, 0.01941, 0.5724, 0.03808, 0.9514, 0.4997, 0.9514, 0.5319, 0.9487, 0.5309, 0.9487, 0.4991, 0.5708, 0.3049, 0.5467, 0.2809, 0.5486, 0.2793, 0.5724, 0.3031, 0.4913, 0.598, 0.4913, 0.6319, 0.4886, 0.6319, 0.4886, 0.5984, 0.8352, 0.2525, 0.8162, 0.2809, 0.8143, 0.2793, 0.833, 0.2514, 0.7973, 0.9028, 0.7973, 0.9358, 0.7946, 0.9362, 0.7946, 0.9037, 0.4913, 0.6658, 0.4914, 0.6984, 0.4886, 0.6975, 0.4886, 0.6653, 0.9708, 0.02714, 0.9707, 0.05777, 0.968, 0.05862, 0.968, 0.02841, 0.7636, 0.01726, 0.792, 0.03619, 0.7905, 0.03808, 0.7625, 0.01941, 0.776, 0.879, 0.776, 0.9128, 0.7733, 0.9122, 0.7733, 0.879, 0.9707, 0.09073, 0.9706, 0.1247, 0.9679, 0.1247, 0.9679, 0.09112, 0.9515, 0.3683, 0.9514, 0.3989, 0.9487, 0.3998, 0.9488, 0.3696, 0.5146, 0.1201, 0.5277, 0.08862, 0.5299, 0.08978, 0.517, 0.1208, 0.9707, 0.1585, 0.9707, 0.1907, 0.968, 0.1897, 0.9679, 0.1579, 0.5467, 0.06029, 0.5708, 0.03619, 0.5724, 0.03808, 0.5486, 0.06184, 0.9514, 0.4659, 0.9514, 0.4997, 0.9487, 0.4991, 0.9487, 0.4658, 0.5993, 0.3239, 0.5708, 0.3049, 0.5724, 0.3031, 0.6004, 0.3217, 0.4914, 0.5654, 0.4913, 0.598, 0.4886, 0.5984, 0.4886, 0.5663, 0.8483, 0.221, 0.8352, 0.2525, 0.833, 0.2514, 0.8459, 0.2203, 0.7973, 0.8722, 0.7973, 0.9028, 0.7946, 0.9037, 0.7946, 0.8735, 0.4913, 0.6319, 0.4913, 0.6658, 0.4886, 0.6653, 0.4886, 0.6319, 0.8162, 0.2809, 0.792, 0.3049, 0.7905, 0.3031, 0.8143, 0.2793, 0.732, 0.004219, 0.7636, 0.01726, 0.7625, 0.01941, 0.7313, 0.006555, 0.7761, 0.845, 0.776, 0.879, 0.7733, 0.879, 0.7734, 0.8454, 0.1808, 0.009779, 0.2301, 6.097e-08, 0.2305, 0.004669, 0.1821, 0.01427, 0.5006, 0.3287, 0.4813, 0.375, 0.4772, 0.3728, 0.4961, 0.3273, 0.05697, 0.4167, 0.02904, 0.375, 0.03319, 0.3728, 0.06061, 0.4137, 0.2803, 0.0, 0.3296, 0.009779, 0.3283, 0.01427, 0.2799, 0.004669, 0.4534, 0.4167, 0.4179, 0.4521, 0.4149, 0.4485, 0.4498, 0.4137, 0.009807, 0.3287, 0.0, 0.2795, 0.004682, 0.2791, 0.01431, 0.3273, 0.3761, 0.02896, 0.4179, 0.05681, 0.4149, 0.06044, 0.3739, 0.0331, 0.3761, 0.48, 0.3296, 0.4992, 0.3283, 0.4947, 0.3739, 0.4759, 2.038e-08, 0.2294, 0.009807, 0.1802, 0.01431, 0.1816, 0.004682, 0.2299, 0.4534, 0.09226, 0.4813, 0.1339, 0.4772, 0.1361, 0.4498, 0.09523, 0.02904, 0.1339, 0.05697, 0.09226, 0.06061, 0.09523, 0.03319, 0.1361, 0.2803, 0.509, 0.2301, 0.509, 0.2305, 0.5043, 0.2799, 0.5043, 0.5006, 0.1802, 0.5104, 0.2294, 0.5057, 0.2299, 0.4961, 0.1816, 0.09252, 0.05681, 0.1343, 0.02896, 0.1365, 0.0331, 0.0955, 0.06044, 0.1808, 0.4992, 0.1343, 0.48, 0.1365, 0.4759, 0.1821, 0.4947, 0.5104, 0.2795, 0.5006, 0.3287, 0.4961, 0.3273, 0.5057, 0.2791, 0.09252, 0.4521, 0.05697, 0.4167, 0.06061, 0.4137, 0.0955, 0.4485, 0.2301, 6.097e-08, 0.2803, 0.0, 0.2799, 0.004669, 0.2305, 0.004669, 0.4813, 0.375, 0.4534, 0.4167, 0.4498, 0.4137, 0.4772, 0.3728, 0.02904, 0.375, 0.009807, 0.3287, 0.01431, 0.3273, 0.03319, 0.3728, 0.3296, 0.009779, 0.3761, 0.02896, 0.3739, 0.0331, 0.3283, 0.01427, 0.4179, 0.4521, 0.3761, 0.48, 0.3739, 0.4759, 0.4149, 0.4485, 0.0, 0.2795, 2.038e-08, 0.2294, 0.004682, 0.2299, 0.004682, 0.2791, 0.4179, 0.05681, 0.4534, 0.09226, 0.4498, 0.09523, 0.4149, 0.06044, 0.009807, 0.1802, 0.02904, 0.1339, 0.03319, 0.1361, 0.01431, 0.1816, 0.3296, 0.4992, 0.2803, 0.509, 0.2799, 0.5043, 0.3283, 0.4947, 0.4813, 0.1339, 0.5006, 0.1802, 0.4961, 0.1816, 0.4772, 0.1361, 0.05697, 0.09226, 0.09252, 0.05681, 0.0955, 0.06044, 0.06061, 0.09523, 0.2301, 0.509, 0.1808, 0.4992, 0.1821, 0.4947, 0.2305, 0.5043, 0.5104, 0.2294, 0.5104, 0.2795, 0.5057, 0.2791, 0.5057, 0.2299, 0.1343, 0.02896, 0.1808, 0.009779, 0.1821, 0.01427, 0.1365, 0.0331, 0.1343, 0.48, 0.09252, 0.4521, 0.0955, 0.4485, 0.1365, 0.4759, 0.2207, 0.8372, 0.2502, 0.8251, 0.2557, 0.8353, 0.2241, 0.8483, 0.01155, 0.6661, 0.01155, 0.6979, 4.076e-08, 0.699, 0.0, 0.6649, 0.2767, 0.5565, 0.2502, 0.5389, 0.2557, 0.5286, 0.2841, 0.5476, 0.01155, 0.6979, 0.01778, 0.7291, 0.006667, 0.7324, 4.076e-08, 0.699, 0.2767, 0.8074, 0.2993, 0.7849, 0.3082, 0.7922, 0.2841, 0.8163, 0.2207, 0.5267, 0.1894, 0.5205, 0.1906, 0.509, 0.2241, 0.5156, 0.02998, 0.7584, 0.0477, 0.7849, 0.03873, 0.7922, 0.01974, 0.7639, 0.317, 0.7584, 0.3292, 0.7291, 0.3403, 0.7324, 0.3272, 0.7639, 0.1575, 0.5205, 0.1263, 0.5267, 0.1229, 0.5156, 0.1564, 0.509, 0.07026, 0.8074, 0.09678, 0.8251, 0.09131, 0.8353, 0.0629, 0.8163, 0.3354, 0.6979, 0.3354, 0.666, 0.347, 0.6649, 0.347, 0.699, 0.09678, 0.5389, 0.07026, 0.5565, 0.0629, 0.5476, 0.09131, 0.5286, 0.1263, 0.8372, 0.1575, 0.8434, 0.1564, 0.855, 0.1229, 0.8483, 0.0477, 0.579, 0.02998, 0.6055, 0.01974, 0.6, 0.03873, 0.5717, 0.3292, 0.6349, 0.317, 0.6055, 0.3272, 0.6, 0.3403, 0.6315, 0.1894, 0.8434, 0.2207, 0.8372, 0.2241, 0.8483, 0.1906, 0.855, 0.01778, 0.6349, 0.01155, 0.6661, 0.0, 0.6649, 0.006667, 0.6315, 0.2993, 0.579, 0.2767, 0.5565, 0.2841, 0.5476, 0.3082, 0.5717, 0.2502, 0.8251, 0.2767, 0.8074, 0.2841, 0.8163, 0.2557, 0.8353, 0.2502, 0.5389, 0.2207, 0.5267, 0.2241, 0.5156, 0.2557, 0.5286, 0.01778, 0.7291, 0.02998, 0.7584, 0.01974, 0.7639, 0.006667, 0.7324, 0.2993, 0.7849, 0.317, 0.7584, 0.3272, 0.7639, 0.3082, 0.7922, 0.1894, 0.5205, 0.1575, 0.5205, 0.1564, 0.509, 0.1906, 0.509, 0.0477, 0.7849, 0.07026, 0.8074, 0.0629, 0.8163, 0.03873, 0.7922, 0.3292, 0.7291, 0.3354, 0.6979, 0.347, 0.699, 0.3403, 0.7324, 0.1263, 0.5267, 0.09678, 0.5389, 0.09131, 0.5286, 0.1229, 0.5156, 0.09678, 0.8251, 0.1263, 0.8372, 0.1229, 0.8483, 0.09131, 0.8353, 0.07026, 0.5565, 0.0477, 0.579, 0.03873, 0.5717, 0.0629, 0.5476, 0.3354, 0.666, 0.3292, 0.6349, 0.3403, 0.6315, 0.347, 0.6649, 0.1575, 0.8434, 0.1894, 0.8434, 0.1906, 0.855, 0.1564, 0.855, 0.02998, 0.6055, 0.01778, 0.6349, 0.006667, 0.6315, 0.01974, 0.6, 0.317, 0.6055, 0.2993, 0.579, 0.3082, 0.5717, 0.3272, 0.6, 0.9485, 0.4576, 0.9485, 0.4891, 0.8854, 0.4891, 0.8854, 0.4576, 0.4809, 0.7783, 0.4809, 0.809, 0.4178, 0.809, 0.4178, 0.7783, 0.9757, 0.7654, 0.9758, 0.7892, 0.9127, 0.7891, 0.9126, 0.7653, 0.4809, 0.809, 0.4808, 0.8408, 0.4178, 0.8408, 0.4178, 0.809, 0.9485, 0.5192, 0.9486, 0.5466, 0.8855, 0.5466, 0.8854, 0.5192, 0.9157, 0.02459, 0.9156, 0.05264, 0.8525, 0.05264, 0.8526, 0.02459, 0.4809, 0.8723, 0.4809, 0.9024, 0.4178, 0.9024, 0.4178, 0.8723, 0.9156, 0.2295, 0.9156, 0.2548, 0.8525, 0.2549, 0.8525, 0.2296, 0.9156, 0.08308, 0.9156, 0.1147, 0.8525, 0.1147, 0.8525, 0.08308, 0.481, 0.9299, 0.481, 0.9537, 0.418, 0.9537, 0.4179, 0.9298, 0.9156, 0.2834, 0.9156, 0.3142, 0.8525, 0.3143, 0.8525, 0.2835, 0.9156, 0.1464, 0.9156, 0.1768, 0.8525, 0.1768, 0.8525, 0.1464, 0.9486, 0.3665, 0.9485, 0.3951, 0.8854, 0.3951, 0.8855, 0.3665, 0.9157, 0.2049, 0.9157, 0.2295, 0.8527, 0.2295, 0.8526, 0.2049, 0.9757, 0.6763, 0.9757, 0.7078, 0.9126, 0.7078, 0.9126, 0.6762, 0.9485, 0.4258, 0.9485, 0.4576, 0.8854, 0.4576, 0.8854, 0.4258, 0.481, 0.7497, 0.4809, 0.7783, 0.4178, 0.7783, 0.4179, 0.7497, 0.9757, 0.7379, 0.9757, 0.7654, 0.9126, 0.7653, 0.9126, 0.7378, 0.9485, 0.4891, 0.9485, 0.5192, 0.8854, 0.5192, 0.8854, 0.4891, 0.9157, 2.032e-08, 0.9157, 0.02459, 0.8526, 0.02459, 0.8527, 0.0, 0.4808, 0.8408, 0.4809, 0.8723, 0.4178, 0.8723, 0.4178, 0.8408, 0.9486, 0.5466, 0.9487, 0.5705, 0.8856, 0.5705, 0.8855, 0.5466, 0.9156, 0.05264, 0.9156, 0.08308, 0.8525, 0.08308, 0.8525, 0.05264, 0.4809, 0.9024, 0.481, 0.9299, 0.4179, 0.9298, 0.4178, 0.9024, 0.9156, 0.2548, 0.9156, 0.2834, 0.8525, 0.2835, 0.8525, 0.2549, 0.9156, 0.1147, 0.9156, 0.1464, 0.8525, 0.1464, 0.8525, 0.1147, 0.9487, 0.3412, 0.9486, 0.3665, 0.8855, 0.3665, 0.8856, 0.3411, 0.9156, 0.1768, 0.9157, 0.2049, 0.8526, 0.2049, 0.8525, 0.1768, 0.9758, 0.6446, 0.9757, 0.6763, 0.9126, 0.6762, 0.9127, 0.6445, 0.9485, 0.3951, 0.9485, 0.4258, 0.8854, 0.4258, 0.8854, 0.3951, 0.481, 0.7244, 0.481, 0.7497, 0.4179, 0.7497, 0.418, 0.7243, 0.9757, 0.7078, 0.9757, 0.7379, 0.9126, 0.7378, 0.9126, 0.7078, 0.8146, 0.4779, 0.8146, 0.5078, 0.8087, 0.5371, 0.7973, 0.5647, 0.7806, 0.5895, 0.7594, 0.6106, 0.7345, 0.6272, 0.7068, 0.6387, 0.6775, 0.6445, 0.6475, 0.6445, 0.6181, 0.6387, 0.5904, 0.6272, 0.5655, 0.6106, 0.5443, 0.5895, 0.5277, 0.5647, 0.5162, 0.5371, 0.5104, 0.5078, 0.5104, 0.4779, 0.5162, 0.4486, 0.5277, 0.421, 0.5443, 0.3961, 0.5655, 0.375, 0.5904, 0.3584, 0.6181, 0.347, 0.6475, 0.3411, 0.6775, 0.3411, 0.7068, 0.347, 0.7345, 0.3584, 0.7594, 0.375, 0.7806, 0.3961, 0.7973, 0.421, 0.8087, 0.4486])
me_cylinder.materials.append(mat_pietra)
me_cylinder.materials.append(mat_acqua)
me_cylinder.use_remesh_preserve_volume = False
me_cylinder.use_remesh_preserve_attributes = False
me_cylinder.use_mirror_vertex_groups = False
me_cylinder.update()

# ---- objects
ob_camera = bpy.data.objects.new('Camera', cam_camera_001)
ob_fountain = bpy.data.objects.new('Fountain', me_cylinder)
ob_lamp_001 = bpy.data.objects.new('Lamp.001', light_lamp_001)
ob_lamp = bpy.data.objects.new('Lamp', light_lamp)

# ---- transforms, parenting, visibility, modifiers, constraints
ob_camera.location = (-1.616, 5.171, 1.218)
ob_camera.rotation_euler = (1.48, -3.105e-06, -2.853)
ob_camera.lineart.crease_threshold = 0.0
ob_fountain.location = (0.0, 0.0, 0.0)
ob_fountain.lineart.crease_threshold = 0.0
ob_lamp_001.location = (-4.96, 1.607, 1.46)
ob_lamp_001.rotation_euler = (-1.408, -0.4156, 1.094)
ob_lamp_001.lock_rotations_4d = False
ob_lamp_001.empty_display_type = 'ARROWS'
ob_lamp_001.color = (0.0, 0.0, 0.0, 0.0)
ob_lamp_001.hide_viewport = True
ob_lamp_001.lineart.crease_threshold = 0.0
ob_lamp.location = (-0.1246, 2.115, 1.748)
ob_lamp.rotation_euler = (0.8341, 0.06666, 2.754)
ob_lamp.lock_rotations_4d = False
ob_lamp.empty_display_type = 'ARROWS'
ob_lamp.color = (0.0, 0.0, 0.0, 0.0)
ob_lamp.hide_viewport = True
ob_lamp.lineart.crease_threshold = 0.0

# ---- collection membership
col_collection_1.objects.link(ob_camera)
col_collection_1.objects.link(ob_fountain)
col_collection_1.objects.link(ob_lamp_001)
col_collection_1.objects.link(ob_lamp)

# ---- scene / render settings (as saved in the file)
scene.camera = ob_camera
scene.frame_start = 1; scene.frame_end = 160; scene.frame_set(77)
scene.render.engine = 'BLENDER_EEVEE_NEXT'
scene.render.dither_intensity = 0.0
scene.cycles.use_denoising = False
scene.cycles.samples = 10
scene.cycles.sampling_pattern = 'TABULATED_SOBOL'
scene.cycles.light_sampling_threshold = 0.0
scene.cycles.use_adaptive_sampling = False
scene.cycles.use_light_tree = False
scene.cycles.blur_glossy = 0.0
scene.cycles.pixel_filter_type = 'GAUSSIAN'
scene.cycles.sample_clamp_indirect = 0.0
scene.view_settings.view_transform = 'Standard'
bpy.context.view_layer.update()
